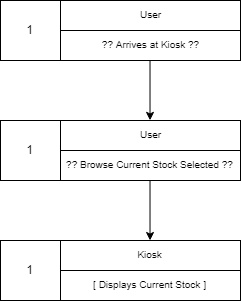

The diagram above was exported from draw.io. Its source (the exported page's mxGraphModel, read from the mxfile embedded in the PNG):
<mxGraphModel dx="541" dy="867" grid="1" gridSize="10" guides="1" tooltips="1" connect="1" arrows="1" fold="1" page="1" pageScale="1" pageWidth="827" pageHeight="1169" math="0" shadow="0">
  <root>
    <mxCell id="0" />
    <mxCell id="1" parent="0" />
    <mxCell id="rNA3uLsN9g1m54qxnN43-1" value="" style="rounded=0;whiteSpace=wrap;html=1;" vertex="1" parent="1">
      <mxGeometry x="293" y="59" width="240" height="60" as="geometry" />
    </mxCell>
    <mxCell id="rNA3uLsN9g1m54qxnN43-2" value="1&lt;span style=&quot;font-family: &amp;#34;helvetica&amp;#34; , &amp;#34;arial&amp;#34; , sans-serif ; font-size: 0px ; white-space: nowrap&quot;&gt;%3CmxGraphModel%3E%3Croot%3E%3CmxCell%20id%3D%220%22%2F%3E%3CmxCell%20id%3D%221%22%20parent%3D%220%22%2F%3E%3CmxCell%20id%3D%222%22%20value%3D%22%22%20style%3D%22rounded%3D0%3BwhiteSpace%3Dwrap%3Bhtml%3D1%3B%22%20vertex%3D%221%22%20parent%3D%221%22%3E%3CmxGeometry%20x%3D%22140%22%20y%3D%22110%22%20width%3D%22180%22%20height%3D%2230%22%20as%3D%22geometry%22%2F%3E%3C%2FmxCell%3E%3C%2Froot%3E%3C%2FmxGraphModel%3E&lt;/span&gt;" style="rounded=0;whiteSpace=wrap;html=1;" vertex="1" parent="1">
      <mxGeometry x="293" y="59" width="60" height="60" as="geometry" />
    </mxCell>
    <mxCell id="rNA3uLsN9g1m54qxnN43-3" value="User" style="rounded=0;whiteSpace=wrap;html=1;fontSize=10;" vertex="1" parent="1">
      <mxGeometry x="353" y="59" width="180" height="30" as="geometry" />
    </mxCell>
    <mxCell id="rNA3uLsN9g1m54qxnN43-13" style="edgeStyle=orthogonalEdgeStyle;rounded=0;orthogonalLoop=1;jettySize=auto;html=1;exitX=0.5;exitY=1;exitDx=0;exitDy=0;entryX=0.5;entryY=0;entryDx=0;entryDy=0;fontSize=10;" edge="1" parent="1" source="rNA3uLsN9g1m54qxnN43-4" target="rNA3uLsN9g1m54qxnN43-7">
      <mxGeometry relative="1" as="geometry" />
    </mxCell>
    <mxCell id="rNA3uLsN9g1m54qxnN43-4" value="?? Arrives at Kiosk ??" style="rounded=0;whiteSpace=wrap;html=1;fontSize=10;" vertex="1" parent="1">
      <mxGeometry x="353" y="89" width="180" height="30" as="geometry" />
    </mxCell>
    <mxCell id="rNA3uLsN9g1m54qxnN43-5" value="" style="rounded=0;whiteSpace=wrap;html=1;" vertex="1" parent="1">
      <mxGeometry x="293" y="179" width="240" height="60" as="geometry" />
    </mxCell>
    <mxCell id="rNA3uLsN9g1m54qxnN43-6" value="1&lt;span style=&quot;font-family: &amp;#34;helvetica&amp;#34; , &amp;#34;arial&amp;#34; , sans-serif ; font-size: 0px ; white-space: nowrap&quot;&gt;%3CmxGraphModel%3E%3Croot%3E%3CmxCell%20id%3D%220%22%2F%3E%3CmxCell%20id%3D%221%22%20parent%3D%220%22%2F%3E%3CmxCell%20id%3D%222%22%20value%3D%22%22%20style%3D%22rounded%3D0%3BwhiteSpace%3Dwrap%3Bhtml%3D1%3B%22%20vertex%3D%221%22%20parent%3D%221%22%3E%3CmxGeometry%20x%3D%22140%22%20y%3D%22110%22%20width%3D%22180%22%20height%3D%2230%22%20as%3D%22geometry%22%2F%3E%3C%2FmxCell%3E%3C%2Froot%3E%3C%2FmxGraphModel%3E&lt;/span&gt;" style="rounded=0;whiteSpace=wrap;html=1;" vertex="1" parent="1">
      <mxGeometry x="293" y="179" width="60" height="60" as="geometry" />
    </mxCell>
    <mxCell id="rNA3uLsN9g1m54qxnN43-7" value="User" style="rounded=0;whiteSpace=wrap;html=1;fontSize=10;" vertex="1" parent="1">
      <mxGeometry x="353" y="179" width="180" height="30" as="geometry" />
    </mxCell>
    <mxCell id="rNA3uLsN9g1m54qxnN43-14" style="edgeStyle=orthogonalEdgeStyle;rounded=0;orthogonalLoop=1;jettySize=auto;html=1;exitX=0.5;exitY=1;exitDx=0;exitDy=0;fontSize=10;" edge="1" parent="1" source="rNA3uLsN9g1m54qxnN43-8" target="rNA3uLsN9g1m54qxnN43-11">
      <mxGeometry relative="1" as="geometry" />
    </mxCell>
    <mxCell id="rNA3uLsN9g1m54qxnN43-8" value="?? Browse Current Stock Selected ??" style="rounded=0;whiteSpace=wrap;html=1;fontSize=10;" vertex="1" parent="1">
      <mxGeometry x="353" y="209" width="180" height="30" as="geometry" />
    </mxCell>
    <mxCell id="rNA3uLsN9g1m54qxnN43-9" value="" style="rounded=0;whiteSpace=wrap;html=1;" vertex="1" parent="1">
      <mxGeometry x="293" y="299" width="240" height="60" as="geometry" />
    </mxCell>
    <mxCell id="rNA3uLsN9g1m54qxnN43-10" value="1&lt;span style=&quot;font-family: &amp;#34;helvetica&amp;#34; , &amp;#34;arial&amp;#34; , sans-serif ; font-size: 0px ; white-space: nowrap&quot;&gt;%3CmxGraphModel%3E%3Croot%3E%3CmxCell%20id%3D%220%22%2F%3E%3CmxCell%20id%3D%221%22%20parent%3D%220%22%2F%3E%3CmxCell%20id%3D%222%22%20value%3D%22%22%20style%3D%22rounded%3D0%3BwhiteSpace%3Dwrap%3Bhtml%3D1%3B%22%20vertex%3D%221%22%20parent%3D%221%22%3E%3CmxGeometry%20x%3D%22140%22%20y%3D%22110%22%20width%3D%22180%22%20height%3D%2230%22%20as%3D%22geometry%22%2F%3E%3C%2FmxCell%3E%3C%2Froot%3E%3C%2FmxGraphModel%3E&lt;/span&gt;" style="rounded=0;whiteSpace=wrap;html=1;" vertex="1" parent="1">
      <mxGeometry x="293" y="299" width="60" height="60" as="geometry" />
    </mxCell>
    <mxCell id="rNA3uLsN9g1m54qxnN43-11" value="Kiosk" style="rounded=0;whiteSpace=wrap;html=1;fontSize=10;" vertex="1" parent="1">
      <mxGeometry x="353" y="299" width="180" height="30" as="geometry" />
    </mxCell>
    <mxCell id="rNA3uLsN9g1m54qxnN43-12" value="[ Displays Current Stock ]" style="rounded=0;whiteSpace=wrap;html=1;fontSize=10;" vertex="1" parent="1">
      <mxGeometry x="353" y="329" width="180" height="30" as="geometry" />
    </mxCell>
  </root>
</mxGraphModel>